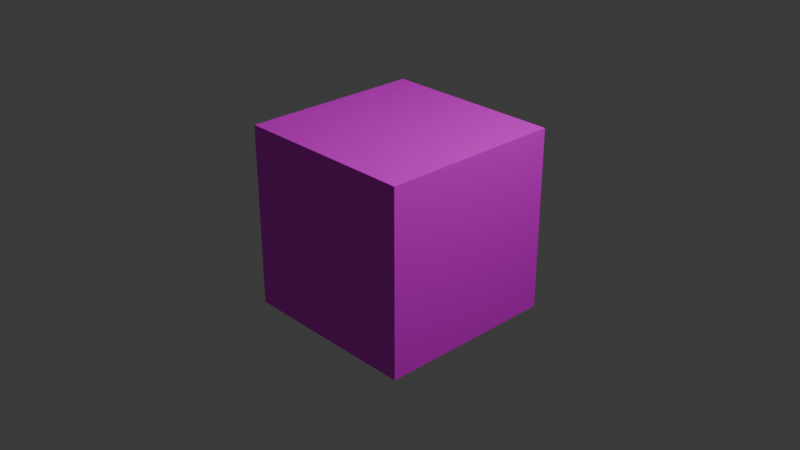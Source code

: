 # Source: untitled.blend  (saved by Blender 4.0.36; exported with 4.5.12 LTS)
import bpy
from mathutils import Matrix  # noqa: F401  (used for matrix-valued properties, if any)

bpy.ops.wm.read_factory_settings(use_empty=True)
scene = bpy.context.scene
scene.name = 'Scene'

# ---- collections
col_collection = bpy.data.collections.new('Collection'); scene.collection.children.link(col_collection)

# ---- images (referenced by path relative to the original .blend; pixels are not part of the script)
import os
ASSET_DIR = os.environ.get("B2B_ASSET_DIR", "")  # directory of the original .blend (textures are referenced by path, not embedded)
HERE = os.path.dirname(os.path.abspath(__file__))  # packed textures are extracted next to this script under _unpacked/

def load_image(name, relpath, width, height, colorspace="sRGB"):
    """Load a texture the original file referenced (path relative to the .blend, or extracted next to this script)."""
    p = next((c for c in (os.path.join(HERE, relpath), os.path.join(ASSET_DIR, relpath)) if relpath and os.path.exists(c)), "")
    if p:
        img = bpy.data.images.load(p, check_existing=True)
        img.name = name
    else:  # same state as the original file: an image datablock whose file is absent (Cycles renders it pink)
        img = bpy.data.images.new(name, width, height)
        img.source = "FILE"
        img.filepath = "//" + (relpath or name)
    img.colorspace_settings.name = colorspace
    return img
img_basecolor = load_image('BaseColor', '', 1024, 1024, 'sRGB')

# ---- materials (node trees are filled in below, after node groups)
mat_material = bpy.data.materials.new('Material')
mat_material.alpha_threshold = 0.0
mat_material.use_transparent_shadow = False
mat_material.roughness = 0.5
mat_material.line_color = (0.0, 0.0, 0.0, 1.0)

# ---- material node trees
mat_material.use_nodes = True; mat_material.node_tree.nodes.clear()
_N = mat_material.node_tree.nodes; _L = mat_material.node_tree.links
n0 = _N.new('ShaderNodeOutputMaterial'); n0.name = 'Material Output'; n0.location = (300, 300)
n1 = _N.new('ShaderNodeBsdfPrincipled'); n1.name = 'Principled BSDF'; n1.location = (10, 300)
n1.inputs[3].default_value = 1.45
n2 = _N.new('ShaderNodeTexImage'); n2.name = 'Image Texture'; n2.location = (-280, 280)
n2.image = img_basecolor
_L.new(n1.outputs[0], n0.inputs[0])
_L.new(n2.outputs[0], n1.inputs[0])
n0.is_active_output = True

# ---- world
world_world = bpy.data.worlds.new('World'); scene.world = world_world
world_world.use_nodes = True; world_world.node_tree.nodes.clear()
_N = world_world.node_tree.nodes; _L = world_world.node_tree.links
n0 = _N.new('ShaderNodeOutputWorld'); n0.name = 'World Output'; n0.location = (300, 300)
n1 = _N.new('ShaderNodeBackground'); n1.name = 'Background'; n1.location = (10, 300)
n1.inputs[0].default_value = (0.05088, 0.05088, 0.05088, 1.0)
_L.new(n1.outputs[0], n0.inputs[0])
n0.is_active_output = True
world_world.color = (0.05088, 0.05088, 0.05088)
world_world.use_sun_shadow = False
world_world.sun_shadow_jitter_overblur = 0.0

# ---- cameras
cam_camera = bpy.data.cameras.new('Camera')
cam_camera.clip_end = 100.0
cam_camera.ortho_scale = 7.314

# ---- lights
light_light = bpy.data.lights.new('Light', 'POINT')
light_light.transmission_factor = 0.0
light_light.use_soft_falloff = False
light_light.energy = 1000.0
light_light.shadow_soft_size = 0.1
light_light.shadow_maximum_resolution = 0.006
light_light.use_absolute_resolution = True

# ---- meshes
me_cube = bpy.data.meshes.new('Cube')
me_cube.from_pydata([(1.0, 1.0, 1.0), (1.0, 1.0, -1.0), (1.0, -1.0, 1.0), (1.0, -1.0, -1.0), (-1.0, 1.0, 1.0), (-1.0, 1.0, -1.0), (-1.0, -1.0, 1.0), (-1.0, -1.0, -1.0)], [], [(0, 4, 6, 2), (3, 2, 6, 7), (7, 6, 4, 5), (5, 1, 3, 7), (1, 0, 2, 3), (5, 4, 0, 1)])
_uv = me_cube.uv_layers.new(name='UVMap')
_uv.uv.foreach_set('vector', [0.625, 0.5, 0.875, 0.5, 0.875, 0.75, 0.625, 0.75, 0.375, 0.75, 0.625, 0.75, 0.625, 1.0, 0.375, 1.0, 0.375, 0.0, 0.625, 0.0, 0.625, 0.25, 0.375, 0.25, 0.125, 0.5, 0.375, 0.5, 0.375, 0.75, 0.125, 0.75, 0.375, 0.5, 0.625, 0.5, 0.625, 0.75, 0.375, 0.75, 0.375, 0.25, 0.625, 0.25, 0.625, 0.5, 0.375, 0.5])
me_cube.materials.append(mat_material)
me_cube.use_mirror_vertex_groups = False
me_cube.update()

# ---- objects
ob_cube = bpy.data.objects.new('Cube', me_cube)
ob_light = bpy.data.objects.new('Light', light_light)
ob_camera = bpy.data.objects.new('Camera', cam_camera)

# ---- transforms, parenting, visibility, modifiers, constraints
ob_cube.location = (0.0, 0.0, 0.0)
ob_cube.lock_rotations_4d = False
ob_cube.empty_display_type = 'ARROWS'
ob_cube.lineart.crease_threshold = 0.0
ob_light.location = (4.076, 1.005, 5.904)
ob_light.rotation_euler = (0.6503, 0.05522, 1.866)
ob_light.lock_rotations_4d = False
ob_light.empty_display_type = 'ARROWS'
ob_light.color = (0.0, 0.0, 0.0, 0.0)
ob_light.lineart.crease_threshold = 0.0
ob_camera.location = (7.359, -6.926, 4.958)
ob_camera.rotation_euler = (1.109, 0.0, 0.8149)
ob_camera.lock_rotations_4d = False
ob_camera.empty_display_type = 'ARROWS'
ob_camera.color = (0.0, 0.0, 0.0, 0.0)
ob_camera.display_type = 'WIRE'
ob_camera.lineart.crease_threshold = 0.0

# ---- collection membership
col_collection.objects.link(ob_cube)
col_collection.objects.link(ob_light)
col_collection.objects.link(ob_camera)

# ---- scene / render settings (as saved in the file)
scene.camera = ob_camera
scene.frame_start = 1; scene.frame_end = 250; scene.frame_set(232)
scene.render.engine = 'BLENDER_EEVEE_NEXT'
scene.cycles.sampling_pattern = 'TABULATED_SOBOL'
bpy.context.view_layer.update()

